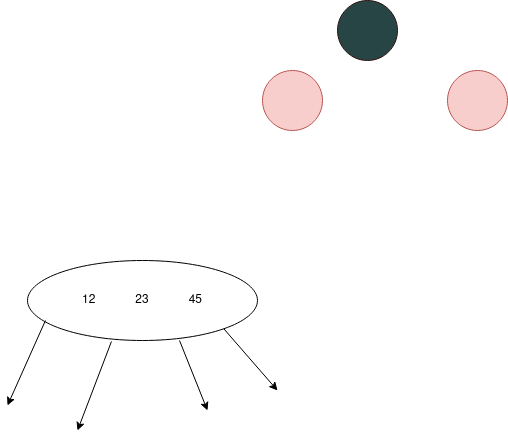

The diagram above was exported from draw.io. Its source (the exported page's mxGraphModel, read from the mxfile embedded in the PNG):
<mxGraphModel dx="1434" dy="907" grid="1" gridSize="10" guides="1" tooltips="1" connect="1" arrows="1" fold="1" page="1" pageScale="1" pageWidth="850" pageHeight="1100" math="0" shadow="0">
  <root>
    <mxCell id="0" />
    <mxCell id="1" parent="0" />
    <mxCell id="42McdrEsO3S_idLWK6cn-1" value="" style="ellipse;whiteSpace=wrap;html=1;aspect=fixed;fillColor=#284546;strokeColor=#2f110f;" vertex="1" parent="1">
      <mxGeometry x="440" y="190" width="60" height="60" as="geometry" />
    </mxCell>
    <mxCell id="42McdrEsO3S_idLWK6cn-2" value="" style="ellipse;whiteSpace=wrap;html=1;aspect=fixed;fillColor=#f8cecc;strokeColor=#b85450;" vertex="1" parent="1">
      <mxGeometry x="365" y="260" width="60" height="60" as="geometry" />
    </mxCell>
    <mxCell id="42McdrEsO3S_idLWK6cn-4" value="" style="ellipse;whiteSpace=wrap;html=1;aspect=fixed;fillColor=#f8cecc;strokeColor=#b85450;" vertex="1" parent="1">
      <mxGeometry x="550" y="260" width="60" height="60" as="geometry" />
    </mxCell>
    <mxCell id="42McdrEsO3S_idLWK6cn-5" value="12&lt;span style=&quot;white-space: pre;&quot;&gt;&#09;&lt;/span&gt;&lt;span style=&quot;white-space: pre;&quot;&gt;&#09;&lt;/span&gt;23&lt;span style=&quot;white-space: pre;&quot;&gt;&#09;&lt;/span&gt;&lt;span style=&quot;white-space: pre;&quot;&gt;&#09;&lt;/span&gt;45" style="ellipse;whiteSpace=wrap;html=1;" vertex="1" parent="1">
      <mxGeometry x="130" y="450" width="230" height="80" as="geometry" />
    </mxCell>
    <mxCell id="42McdrEsO3S_idLWK6cn-6" value="" style="endArrow=classic;html=1;rounded=0;exitX=0.365;exitY=1.013;exitDx=0;exitDy=0;exitPerimeter=0;" edge="1" parent="1" source="42McdrEsO3S_idLWK6cn-5">
      <mxGeometry width="50" height="50" relative="1" as="geometry">
        <mxPoint x="400" y="490" as="sourcePoint" />
        <mxPoint x="180" y="620" as="targetPoint" />
      </mxGeometry>
    </mxCell>
    <mxCell id="42McdrEsO3S_idLWK6cn-8" value="" style="endArrow=classic;html=1;rounded=0;exitX=0.078;exitY=0.75;exitDx=0;exitDy=0;exitPerimeter=0;" edge="1" parent="1" source="42McdrEsO3S_idLWK6cn-5">
      <mxGeometry width="50" height="50" relative="1" as="geometry">
        <mxPoint x="140" y="510" as="sourcePoint" />
        <mxPoint x="110" y="595" as="targetPoint" />
      </mxGeometry>
    </mxCell>
    <mxCell id="42McdrEsO3S_idLWK6cn-9" value="" style="endArrow=classic;html=1;rounded=0;exitX=0.661;exitY=1;exitDx=0;exitDy=0;exitPerimeter=0;" edge="1" parent="1" source="42McdrEsO3S_idLWK6cn-5">
      <mxGeometry width="50" height="50" relative="1" as="geometry">
        <mxPoint x="278" y="530" as="sourcePoint" />
        <mxPoint x="310" y="600" as="targetPoint" />
      </mxGeometry>
    </mxCell>
    <mxCell id="42McdrEsO3S_idLWK6cn-10" value="" style="endArrow=classic;html=1;rounded=0;exitX=1;exitY=1;exitDx=0;exitDy=0;" edge="1" parent="1" source="42McdrEsO3S_idLWK6cn-5">
      <mxGeometry width="50" height="50" relative="1" as="geometry">
        <mxPoint x="340" y="510" as="sourcePoint" />
        <mxPoint x="380" y="580" as="targetPoint" />
      </mxGeometry>
    </mxCell>
  </root>
</mxGraphModel>